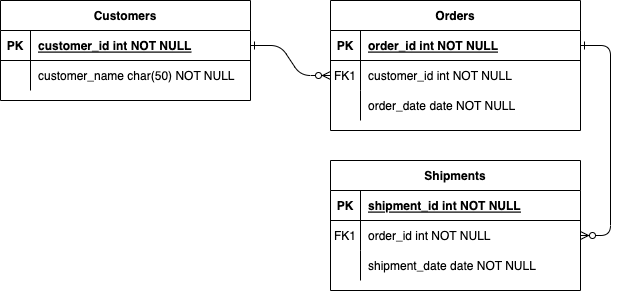

The diagram above was exported from draw.io. Its source (the exported page's mxGraphModel, read from the mxfile embedded in the PNG):
<mxGraphModel dx="996" dy="704" grid="1" gridSize="10" guides="1" tooltips="1" connect="1" arrows="1" fold="1" page="1" pageScale="1" pageWidth="850" pageHeight="1100" math="0" shadow="0" extFonts="Permanent Marker^https://fonts.googleapis.com/css?family=Permanent+Marker">
  <root>
    <mxCell id="0" />
    <mxCell id="1" parent="0" />
    <mxCell id="C-vyLk0tnHw3VtMMgP7b-1" value="" style="edgeStyle=entityRelationEdgeStyle;endArrow=ERzeroToMany;startArrow=ERone;endFill=1;startFill=0;" parent="1" source="C-vyLk0tnHw3VtMMgP7b-24" target="C-vyLk0tnHw3VtMMgP7b-6" edge="1">
      <mxGeometry width="100" height="100" relative="1" as="geometry">
        <mxPoint x="340" y="720" as="sourcePoint" />
        <mxPoint x="440" y="620" as="targetPoint" />
      </mxGeometry>
    </mxCell>
    <mxCell id="C-vyLk0tnHw3VtMMgP7b-12" value="" style="edgeStyle=entityRelationEdgeStyle;endArrow=ERzeroToMany;startArrow=ERone;endFill=1;startFill=0;" parent="1" source="C-vyLk0tnHw3VtMMgP7b-3" target="C-vyLk0tnHw3VtMMgP7b-17" edge="1">
      <mxGeometry width="100" height="100" relative="1" as="geometry">
        <mxPoint x="400" y="180" as="sourcePoint" />
        <mxPoint x="460" y="205" as="targetPoint" />
      </mxGeometry>
    </mxCell>
    <mxCell id="C-vyLk0tnHw3VtMMgP7b-2" value="Orders" style="shape=table;startSize=30;container=1;collapsible=1;childLayout=tableLayout;fixedRows=1;rowLines=0;fontStyle=1;align=center;resizeLast=1;" parent="1" vertex="1">
      <mxGeometry x="450" y="120" width="250" height="130" as="geometry" />
    </mxCell>
    <mxCell id="C-vyLk0tnHw3VtMMgP7b-3" value="" style="shape=partialRectangle;collapsible=0;dropTarget=0;pointerEvents=0;fillColor=none;points=[[0,0.5],[1,0.5]];portConstraint=eastwest;top=0;left=0;right=0;bottom=1;" parent="C-vyLk0tnHw3VtMMgP7b-2" vertex="1">
      <mxGeometry y="30" width="250" height="30" as="geometry" />
    </mxCell>
    <mxCell id="C-vyLk0tnHw3VtMMgP7b-4" value="PK" style="shape=partialRectangle;overflow=hidden;connectable=0;fillColor=none;top=0;left=0;bottom=0;right=0;fontStyle=1;" parent="C-vyLk0tnHw3VtMMgP7b-3" vertex="1">
      <mxGeometry width="30" height="30" as="geometry" />
    </mxCell>
    <mxCell id="C-vyLk0tnHw3VtMMgP7b-5" value="order_id int NOT NULL " style="shape=partialRectangle;overflow=hidden;connectable=0;fillColor=none;top=0;left=0;bottom=0;right=0;align=left;spacingLeft=6;fontStyle=5;" parent="C-vyLk0tnHw3VtMMgP7b-3" vertex="1">
      <mxGeometry x="30" width="220" height="30" as="geometry" />
    </mxCell>
    <mxCell id="C-vyLk0tnHw3VtMMgP7b-6" value="" style="shape=partialRectangle;collapsible=0;dropTarget=0;pointerEvents=0;fillColor=none;points=[[0,0.5],[1,0.5]];portConstraint=eastwest;top=0;left=0;right=0;bottom=0;" parent="C-vyLk0tnHw3VtMMgP7b-2" vertex="1">
      <mxGeometry y="60" width="250" height="30" as="geometry" />
    </mxCell>
    <mxCell id="C-vyLk0tnHw3VtMMgP7b-7" value="FK1" style="shape=partialRectangle;overflow=hidden;connectable=0;fillColor=none;top=0;left=0;bottom=0;right=0;" parent="C-vyLk0tnHw3VtMMgP7b-6" vertex="1">
      <mxGeometry width="30" height="30" as="geometry" />
    </mxCell>
    <mxCell id="C-vyLk0tnHw3VtMMgP7b-8" value="customer_id int NOT NULL" style="shape=partialRectangle;overflow=hidden;connectable=0;fillColor=none;top=0;left=0;bottom=0;right=0;align=left;spacingLeft=6;" parent="C-vyLk0tnHw3VtMMgP7b-6" vertex="1">
      <mxGeometry x="30" width="220" height="30" as="geometry" />
    </mxCell>
    <mxCell id="C-vyLk0tnHw3VtMMgP7b-9" value="" style="shape=partialRectangle;collapsible=0;dropTarget=0;pointerEvents=0;fillColor=none;points=[[0,0.5],[1,0.5]];portConstraint=eastwest;top=0;left=0;right=0;bottom=0;" parent="C-vyLk0tnHw3VtMMgP7b-2" vertex="1">
      <mxGeometry y="90" width="250" height="30" as="geometry" />
    </mxCell>
    <mxCell id="C-vyLk0tnHw3VtMMgP7b-10" value="" style="shape=partialRectangle;overflow=hidden;connectable=0;fillColor=none;top=0;left=0;bottom=0;right=0;" parent="C-vyLk0tnHw3VtMMgP7b-9" vertex="1">
      <mxGeometry width="30" height="30" as="geometry" />
    </mxCell>
    <mxCell id="C-vyLk0tnHw3VtMMgP7b-11" value="order_date date NOT NULL" style="shape=partialRectangle;overflow=hidden;connectable=0;fillColor=none;top=0;left=0;bottom=0;right=0;align=left;spacingLeft=6;" parent="C-vyLk0tnHw3VtMMgP7b-9" vertex="1">
      <mxGeometry x="30" width="220" height="30" as="geometry" />
    </mxCell>
    <mxCell id="C-vyLk0tnHw3VtMMgP7b-13" value="Shipments" style="shape=table;startSize=30;container=1;collapsible=1;childLayout=tableLayout;fixedRows=1;rowLines=0;fontStyle=1;align=center;resizeLast=1;" parent="1" vertex="1">
      <mxGeometry x="450" y="280" width="250" height="130" as="geometry" />
    </mxCell>
    <mxCell id="C-vyLk0tnHw3VtMMgP7b-14" value="" style="shape=partialRectangle;collapsible=0;dropTarget=0;pointerEvents=0;fillColor=none;points=[[0,0.5],[1,0.5]];portConstraint=eastwest;top=0;left=0;right=0;bottom=1;" parent="C-vyLk0tnHw3VtMMgP7b-13" vertex="1">
      <mxGeometry y="30" width="250" height="30" as="geometry" />
    </mxCell>
    <mxCell id="C-vyLk0tnHw3VtMMgP7b-15" value="PK" style="shape=partialRectangle;overflow=hidden;connectable=0;fillColor=none;top=0;left=0;bottom=0;right=0;fontStyle=1;" parent="C-vyLk0tnHw3VtMMgP7b-14" vertex="1">
      <mxGeometry width="30" height="30" as="geometry" />
    </mxCell>
    <mxCell id="C-vyLk0tnHw3VtMMgP7b-16" value="shipment_id int NOT NULL " style="shape=partialRectangle;overflow=hidden;connectable=0;fillColor=none;top=0;left=0;bottom=0;right=0;align=left;spacingLeft=6;fontStyle=5;" parent="C-vyLk0tnHw3VtMMgP7b-14" vertex="1">
      <mxGeometry x="30" width="220" height="30" as="geometry" />
    </mxCell>
    <mxCell id="C-vyLk0tnHw3VtMMgP7b-17" value="" style="shape=partialRectangle;collapsible=0;dropTarget=0;pointerEvents=0;fillColor=none;points=[[0,0.5],[1,0.5]];portConstraint=eastwest;top=0;left=0;right=0;bottom=0;" parent="C-vyLk0tnHw3VtMMgP7b-13" vertex="1">
      <mxGeometry y="60" width="250" height="30" as="geometry" />
    </mxCell>
    <mxCell id="C-vyLk0tnHw3VtMMgP7b-18" value="FK1" style="shape=partialRectangle;overflow=hidden;connectable=0;fillColor=none;top=0;left=0;bottom=0;right=0;" parent="C-vyLk0tnHw3VtMMgP7b-17" vertex="1">
      <mxGeometry width="30" height="30" as="geometry" />
    </mxCell>
    <mxCell id="C-vyLk0tnHw3VtMMgP7b-19" value="order_id int NOT NULL" style="shape=partialRectangle;overflow=hidden;connectable=0;fillColor=none;top=0;left=0;bottom=0;right=0;align=left;spacingLeft=6;" parent="C-vyLk0tnHw3VtMMgP7b-17" vertex="1">
      <mxGeometry x="30" width="220" height="30" as="geometry" />
    </mxCell>
    <mxCell id="C-vyLk0tnHw3VtMMgP7b-20" value="" style="shape=partialRectangle;collapsible=0;dropTarget=0;pointerEvents=0;fillColor=none;points=[[0,0.5],[1,0.5]];portConstraint=eastwest;top=0;left=0;right=0;bottom=0;" parent="C-vyLk0tnHw3VtMMgP7b-13" vertex="1">
      <mxGeometry y="90" width="250" height="30" as="geometry" />
    </mxCell>
    <mxCell id="C-vyLk0tnHw3VtMMgP7b-21" value="" style="shape=partialRectangle;overflow=hidden;connectable=0;fillColor=none;top=0;left=0;bottom=0;right=0;" parent="C-vyLk0tnHw3VtMMgP7b-20" vertex="1">
      <mxGeometry width="30" height="30" as="geometry" />
    </mxCell>
    <mxCell id="C-vyLk0tnHw3VtMMgP7b-22" value="shipment_date date NOT NULL" style="shape=partialRectangle;overflow=hidden;connectable=0;fillColor=none;top=0;left=0;bottom=0;right=0;align=left;spacingLeft=6;" parent="C-vyLk0tnHw3VtMMgP7b-20" vertex="1">
      <mxGeometry x="30" width="220" height="30" as="geometry" />
    </mxCell>
    <mxCell id="C-vyLk0tnHw3VtMMgP7b-23" value="Customers" style="shape=table;startSize=30;container=1;collapsible=1;childLayout=tableLayout;fixedRows=1;rowLines=0;fontStyle=1;align=center;resizeLast=1;" parent="1" vertex="1">
      <mxGeometry x="120" y="120" width="250" height="100" as="geometry" />
    </mxCell>
    <mxCell id="C-vyLk0tnHw3VtMMgP7b-24" value="" style="shape=partialRectangle;collapsible=0;dropTarget=0;pointerEvents=0;fillColor=none;points=[[0,0.5],[1,0.5]];portConstraint=eastwest;top=0;left=0;right=0;bottom=1;" parent="C-vyLk0tnHw3VtMMgP7b-23" vertex="1">
      <mxGeometry y="30" width="250" height="30" as="geometry" />
    </mxCell>
    <mxCell id="C-vyLk0tnHw3VtMMgP7b-25" value="PK" style="shape=partialRectangle;overflow=hidden;connectable=0;fillColor=none;top=0;left=0;bottom=0;right=0;fontStyle=1;" parent="C-vyLk0tnHw3VtMMgP7b-24" vertex="1">
      <mxGeometry width="30" height="30" as="geometry" />
    </mxCell>
    <mxCell id="C-vyLk0tnHw3VtMMgP7b-26" value="customer_id int NOT NULL " style="shape=partialRectangle;overflow=hidden;connectable=0;fillColor=none;top=0;left=0;bottom=0;right=0;align=left;spacingLeft=6;fontStyle=5;" parent="C-vyLk0tnHw3VtMMgP7b-24" vertex="1">
      <mxGeometry x="30" width="220" height="30" as="geometry" />
    </mxCell>
    <mxCell id="C-vyLk0tnHw3VtMMgP7b-27" value="" style="shape=partialRectangle;collapsible=0;dropTarget=0;pointerEvents=0;fillColor=none;points=[[0,0.5],[1,0.5]];portConstraint=eastwest;top=0;left=0;right=0;bottom=0;" parent="C-vyLk0tnHw3VtMMgP7b-23" vertex="1">
      <mxGeometry y="60" width="250" height="30" as="geometry" />
    </mxCell>
    <mxCell id="C-vyLk0tnHw3VtMMgP7b-28" value="" style="shape=partialRectangle;overflow=hidden;connectable=0;fillColor=none;top=0;left=0;bottom=0;right=0;" parent="C-vyLk0tnHw3VtMMgP7b-27" vertex="1">
      <mxGeometry width="30" height="30" as="geometry" />
    </mxCell>
    <mxCell id="C-vyLk0tnHw3VtMMgP7b-29" value="customer_name char(50) NOT NULL" style="shape=partialRectangle;overflow=hidden;connectable=0;fillColor=none;top=0;left=0;bottom=0;right=0;align=left;spacingLeft=6;" parent="C-vyLk0tnHw3VtMMgP7b-27" vertex="1">
      <mxGeometry x="30" width="220" height="30" as="geometry" />
    </mxCell>
  </root>
</mxGraphModel>